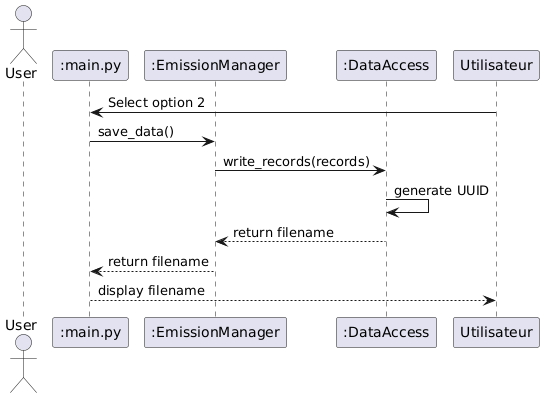

The diagram above was rendered by PlantUML. Its source (embedded in the PNG):
@startuml
actor User
participant ":main.py" as Main
participant ":EmissionManager" as Manager
participant ":DataAccess" as DataAccess

Utilisateur -> Main: Select option 2
Main -> Manager: save_data()
Manager -> DataAccess: write_records(records)
DataAccess -> DataAccess: generate UUID
DataAccess --> Manager: return filename
Manager --> Main: return filename
Main --> Utilisateur: display filename
@enduml